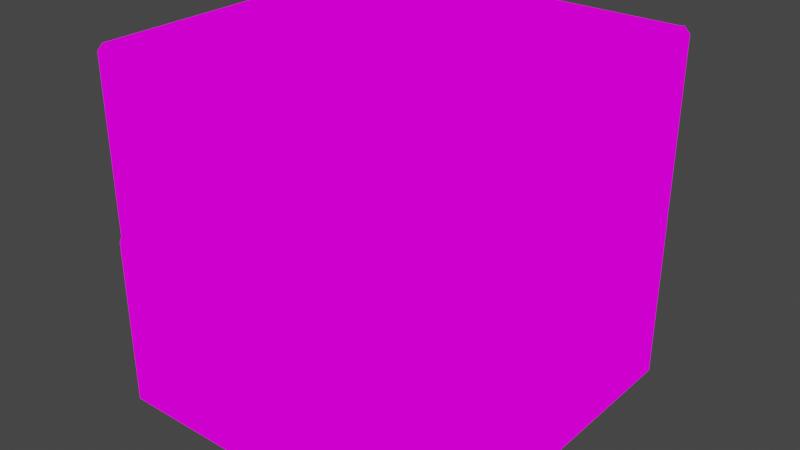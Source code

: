 # Source: cyberDiceIBreakOpen.blend  (saved by Blender 3.1.7; exported with 4.5.12 LTS)
import bpy
from mathutils import Matrix  # noqa: F401  (used for matrix-valued properties, if any)

bpy.ops.wm.read_factory_settings(use_empty=True)
scene = bpy.context.scene
scene.name = 'Scene'

# ---- collections
col_collection = bpy.data.collections.new('Collection'); scene.collection.children.link(col_collection)

# ---- images (referenced by path relative to the original .blend; pixels are not part of the script)
import os
ASSET_DIR = os.environ.get("B2B_ASSET_DIR", "")  # directory of the original .blend (textures are referenced by path, not embedded)
HERE = os.path.dirname(os.path.abspath(__file__))  # packed textures are extracted next to this script under _unpacked/

def load_image(name, relpath, width, height, colorspace="sRGB"):
    """Load a texture the original file referenced (path relative to the .blend, or extracted next to this script)."""
    p = next((c for c in (os.path.join(HERE, relpath), os.path.join(ASSET_DIR, relpath)) if relpath and os.path.exists(c)), "")
    if p:
        img = bpy.data.images.load(p, check_existing=True)
        img.name = name
    else:  # same state as the original file: an image datablock whose file is absent (Cycles renders it pink)
        img = bpy.data.images.new(name, width, height)
        img.source = "FILE"
        img.filepath = "//" + (relpath or name)
    img.colorspace_settings.name = colorspace
    return img
img_cyberdicetex1_png = load_image('cyberDiceTex1.png', 'cyberDiceTex1.png', 1024, 1024, 'sRGB')

# ---- materials (node trees are filled in below, after node groups)
mat_cyberdicetex1 = bpy.data.materials.new('cyberDiceTex1')
mat_cyberdicetex1.alpha_threshold = 0.0
mat_cyberdicetex1.use_transparent_shadow = False
mat_cyberdicetex1.line_color = (0.0, 0.0, 0.0, 1.0)

# ---- material node trees
mat_cyberdicetex1.use_nodes = True; mat_cyberdicetex1.node_tree.nodes.clear()
_N = mat_cyberdicetex1.node_tree.nodes; _L = mat_cyberdicetex1.node_tree.links
n0 = _N.new('ShaderNodeOutputMaterial'); n0.name = 'Material Output'; n0.location = (400, 0)
n1 = _N.new('ShaderNodeLightPath'); n1.name = 'Light Path'; n1.location = (0, 250)
n2 = _N.new('ShaderNodeBsdfTransparent'); n2.name = 'Transparent BSDF'; n2.location = (-200, -100)
n3 = _N.new('ShaderNodeEmission'); n3.name = 'Emission'; n3.location = (-200, -200)
n4 = _N.new('ShaderNodeMixShader'); n4.name = 'Mix Shader'; n4.location = (200, 0)
n5 = _N.new('ShaderNodeMixShader'); n5.name = 'Mix Shader.001'; n5.location = (0, -100)
n6 = _N.new('ShaderNodeTexImage'); n6.name = 'Image Texture'; n6.location = (-500, 100)
n6.image = img_cyberdicetex1_png
n6.interpolation = 'Closest'
_L.new(n6.outputs[0], n3.inputs[0])
_L.new(n6.outputs[1], n5.inputs[0])
_L.new(n2.outputs[0], n5.inputs[1])
_L.new(n2.outputs[0], n4.inputs[1])
_L.new(n3.outputs[0], n5.inputs[2])
_L.new(n5.outputs[0], n4.inputs[2])
_L.new(n1.outputs[0], n4.inputs[0])
_L.new(n4.outputs[0], n0.inputs[0])
n0.is_active_output = True

# ---- world
world_world = bpy.data.worlds.new('World'); scene.world = world_world
world_world.use_nodes = True; world_world.node_tree.nodes.clear()
_N = world_world.node_tree.nodes; _L = world_world.node_tree.links
n0 = _N.new('ShaderNodeOutputWorld'); n0.name = 'World Output'; n0.location = (300, 300)
n1 = _N.new('ShaderNodeBackground'); n1.name = 'Background'; n1.location = (10, 300)
n1.inputs[0].default_value = (0.05088, 0.05088, 0.05088, 1.0)
_L.new(n1.outputs[0], n0.inputs[0])
n0.is_active_output = True
world_world.color = (0.05088, 0.05088, 0.05088)
world_world.use_sun_shadow = False
world_world.sun_shadow_jitter_overblur = 0.0

# ---- meshes
me_cube_cell_008 = bpy.data.meshes.new('Cube_cell.008')
me_cube_cell_008.from_pydata([(0.685, -0.3745, -0.534), (0.6847, -0.3748, -0.4178), (-0.3129, 0.5913, 0.4312), (-0.3129, -0.3746, -0.5461), (-0.3129, -0.3745, -0.5516), (0.6775, -0.3672, 0.4646), (0.67, -0.3746, 0.4646), (-0.2794, -0.3744, 0.4646), (-0.3129, -0.3744, 0.4312), (-0.2967, 0.6075, -0.5508), (-0.3129, 0.5913, -0.5511), (-0.2965, 0.6077, 0.4312), (-0.2801, 0.5913, 0.4639), (0.6775, -0.3672, 0.4646), (-0.2801, 0.5913, 0.4639), (0.67, -0.3746, 0.4646), (-0.2794, -0.3744, 0.4646), (-0.3129, -0.3746, -0.5461), (-0.3129, -0.3744, 0.4312), (-0.2967, 0.6075, -0.5508), (-0.2965, 0.6077, 0.4312), (-0.3129, 0.5913, -0.5511), (-0.3129, -0.3745, -0.5516)], [], [(0, 1, 17, 22), (13, 1, 0), (1, 13, 6), (20, 14, 13, 0, 19), (19, 0, 22, 10), (4, 3, 18, 2, 21), (5, 12, 16, 15), (11, 2, 12), (2, 11, 9, 21), (12, 2, 18, 16), (17, 1, 6, 7, 8)])
_k = set([(3, 4), (3, 18), (4, 21), (5, 12), (5, 15), (6, 7), (6, 13), (7, 8), (8, 17), (9, 11), (9, 21), (10, 19), (10, 22), (11, 12), (13, 14), (14, 20), (15, 16), (16, 18), (17, 22), (19, 20)])
me_cube_cell_008.attributes.new('sharp_edge', 'BOOLEAN', 'EDGE').data.foreach_set('value', [ (min(e.vertices), max(e.vertices)) in _k for e in me_cube_cell_008.edges])
_uv = me_cube_cell_008.uv_layers.new(name='UVMap')
_uv.uv.foreach_set('vector', [1.0, 0.0, 1.0, 1.0, 0.04759, 0.04759, 0.04758, 0.0, 1.0, 0.05413, 1.0, 1.0, 0.0, 0.0, 1.0, 1.0, 0.05413, 0.05413, 1.0, 0.05363, 0.5203, 0.2301, 0.4782, 0.2294, 0.521, 0.2295, 0.521, 0.2737, 0.4775, 0.2302, 0.4775, 0.2272, 0.521, 0.2272, 0.521, 0.2715, 0.4782, 0.2287, 0.8371, 0.7544, 0.8371, 0.7557, 0.8372, 0.9909, 0.9906, 0.9909, 0.9906, 0.7545, 0.1586, 0.7599, 0.00628, 0.9903, 0.00628, 0.7581, 0.1574, 0.7581, 0.9959, 0.9909, 0.9959, 0.9909, 0.9907, 0.9988, 0.9906, 0.9909, 0.9932, 0.9909, 0.9932, 0.7545, 0.9906, 0.7545, 0.006172, 0.9905, 0.0009589, 0.9905, 0.0009589, 0.7581, 0.00628, 0.7581, 0.521, 0.2294, 0.521, 0.2737, 0.477, 0.2297, 0.5198, 0.2297, 0.4785, 0.2294])
me_cube_cell_008.materials.append(mat_cyberdicetex1)
me_cube_cell_008.use_remesh_fix_poles = True
me_cube_cell_008.use_remesh_preserve_attributes = False
me_cube_cell_008.update()
me_cube_cell_009 = bpy.data.meshes.new('Cube_cell.009')
me_cube_cell_009.from_pydata([(0.9667, 0.1771, 0.3998), (-0.0002805, -0.8218, -0.5661), (-0.9665, 0.1771, 0.3998), (0.9826, 0.1612, 0.3998), (0.9911, 0.1527, -0.5824), (-0.9665, 0.1771, -0.5823), (-0.9825, 0.1611, -0.582), (0.9667, 0.1771, -0.5828), (0.9667, 0.146, 0.4309), (-0.008758, -0.8131, 0.4333), (-0.9665, 0.1447, 0.4322), (-0.9826, 0.1609, 0.3998), (-0.008758, -0.8131, 0.4333), (-0.9665, 0.1447, 0.4322), (-0.9665, 0.1771, -0.5823), (0.9667, 0.1771, -0.5828), (0.9826, 0.1612, 0.3998), (0.9667, 0.146, 0.4309), (0.9911, 0.1527, -0.5824), (-0.9825, 0.1611, -0.582), (-0.9826, 0.1609, 0.3998)], [], [(19, 1, 12, 10, 20), (15, 18, 1, 19, 5), (9, 17, 13), (16, 0, 17), (13, 2, 11), (0, 16, 4, 7), (11, 2, 14, 6), (17, 0, 2, 13), (14, 2, 0, 7), (12, 1, 18, 3, 8)])
_k = set([(3, 8), (3, 18), (4, 7), (4, 16), (5, 15), (5, 19), (6, 11), (6, 14), (7, 14), (8, 12), (9, 13), (9, 17), (10, 12), (10, 20), (11, 13), (15, 18), (16, 17), (19, 20)])
me_cube_cell_009.attributes.new('sharp_edge', 'BOOLEAN', 'EDGE').data.foreach_set('value', [ (min(e.vertices), max(e.vertices)) in _k for e in me_cube_cell_009.edges])
_uv = me_cube_cell_009.uv_layers.new(name='UVMap')
_uv.uv.foreach_set('vector', [0.5198, 0.2482, 0.5198, 0.2853, 0.4821, 0.2476, 0.5186, 0.2476, 0.4834, 0.2482, 0.5185, 0.2831, 0.5176, 0.2831, 0.4802, 0.2457, 0.5173, 0.2457, 0.5179, 0.2463, 0.1587, 0.7603, 0.3135, 0.9905, 0.006453, 0.9905, 0.3165, 0.9947, 0.3139, 0.9985, 0.3189, 0.991, 0.9908, 0.9987, 0.9959, 0.9909, 0.9959, 0.9909, 0.3203, 0.4827, 0.3177, 0.4827, 0.3164, 0.2462, 0.3203, 0.2461, 0.9933, 0.9909, 0.9959, 0.9909, 0.9959, 0.7545, 0.9934, 0.7546, 0.3139, 0.991, 0.3139, 0.9985, 0.00628, 0.9985, 0.006453, 0.9905, 0.6532, 0.2457, 0.6532, 0.4816, 0.3468, 0.4816, 0.3468, 0.2456, 0.4821, 0.2457, 0.5198, 0.2457, 0.5198, 0.2831, 0.4833, 0.2463, 0.5185, 0.2821])
me_cube_cell_009.materials.append(mat_cyberdicetex1)
me_cube_cell_009.use_remesh_fix_poles = True
me_cube_cell_009.use_remesh_preserve_attributes = False
me_cube_cell_009.update()
me_cube_cell_001 = bpy.data.meshes.new('Cube_cell.001')
me_cube_cell_001.from_pydata([(0.1189, 0.5883, 0.6282), (1.086, -0.3768, -0.3709), (-0.8471, -0.3768, -0.3709), (-0.8471, -0.4102, -0.3375), (-0.8805, -0.3768, -0.3375), (-0.8805, -0.3768, 0.6109), (-0.8636, -0.3937, 0.6111), (-0.8805, 0.5891, 0.6111), (-0.8805, 0.5892, 0.5859), (1.091, 0.5888, -0.3664), (1.111, 0.5887, -0.3464), (-0.8805, 0.5885, -0.3375), (1.086, 0.5888, -0.3709), (-0.8471, 0.5885, -0.3709), (0.1191, -0.4102, 0.6114), (-0.8471, -0.4102, 0.6109), (0.7558, -0.4102, -0.01471), (1.102, -0.3768, -0.3547), (1.099, -0.3831, -0.3516), (1.086, -0.4083, -0.3394), (1.091, 0.5888, -0.3664), (1.086, 0.5888, -0.3709), (-0.8805, -0.3768, 0.6109), (-0.8636, -0.3937, 0.6111), (-0.8805, 0.5891, 0.6111), (-0.8805, 0.5892, 0.5859), (-0.8805, 0.5885, -0.3375), (-0.8471, 0.5885, -0.3709), (-0.8471, -0.4102, 0.6109), (0.7558, -0.4102, -0.01471), (1.086, -0.4083, -0.3394), (1.111, 0.5887, -0.3464), (1.102, -0.3768, -0.3547), (1.099, -0.3831, -0.3516), (0.1191, -0.4102, 0.6114)], [], [(23, 0, 24, 22), (0, 31, 20, 25, 24), (25, 20, 21, 27, 26), (0, 23, 28, 34), (19, 18, 29), (1, 2, 13, 12), (4, 5, 7, 8, 11), (15, 3, 30, 16, 14), (1, 32, 33, 30), (2, 3, 4), (2, 4, 11, 13), (6, 5, 4, 3, 15), (2, 1, 30, 3), (1, 12, 9, 10, 32), (17, 31, 0, 34, 29, 18)])
_k = set([(5, 6), (5, 7), (6, 15), (7, 8), (8, 11), (9, 10), (9, 12), (10, 32), (11, 13), (12, 13), (14, 15), (14, 16), (16, 30), (17, 18), (17, 31), (18, 19), (19, 29), (20, 21), (20, 31), (21, 27), (22, 23), (22, 24), (23, 28), (24, 25), (25, 26), (26, 27), (28, 34), (29, 34), (30, 33), (32, 33)])
me_cube_cell_001.attributes.new('sharp_edge', 'BOOLEAN', 'EDGE').data.foreach_set('value', [ (min(e.vertices), max(e.vertices)) in _k for e in me_cube_cell_001.edges])
_uv = me_cube_cell_001.uv_layers.new(name='UVMap')
_uv.uv.foreach_set('vector', [0.478, 0.2248, 0.5252, 0.2248, 0.5252, 0.2728, 0.4788, 0.2264, 0.4748, 0.2248, 0.5224, 0.2248, 0.5252, 0.2267, 0.5252, 0.274, 0.5228, 0.2728, 0.524, 0.274, 0.4767, 0.2267, 0.4768, 0.2264, 0.5232, 0.2272, 0.524, 0.2288, 0.5252, 0.2248, 0.5252, 0.272, 0.5237, 0.2712, 0.4772, 0.2248, 0.9208, 0.6273, 0.9325, 0.9325, 0.606, 0.606, 0.9911, 0.01596, 0.6835, 0.01596, 0.6835, 0.2482, 0.9911, 0.2482, 0.6835, 0.5256, 0.6835, 0.7539, 0.8369, 0.7539, 0.8369, 0.7479, 0.8368, 0.5256, 0.6535, 0.7559, 0.6535, 0.5276, 0.3448, 0.5276, 0.3973, 0.6053, 0.4991, 0.756, 0.3445, 0.5196, 0.3419, 0.5235, 0.3424, 0.5227, 0.3445, 0.5196, 0.6535, 0.5196, 0.6535, 0.5196, 0.6589, 0.5276, 0.6835, 0.5175, 0.6835, 0.5256, 0.8368, 0.5256, 0.8368, 0.5175, 0.6562, 0.756, 0.6589, 0.7559, 0.6589, 0.5276, 0.6535, 0.5276, 0.6535, 0.7559, 0.6535, 0.5196, 0.3445, 0.5196, 0.3448, 0.5276, 0.6535, 0.5276, 0.9911, 0.01596, 0.9911, 0.2482, 0.9919, 0.2482, 0.995, 0.2482, 0.9937, 0.01596, 0.522, 0.2251, 0.5252, 0.2276, 0.5252, 0.2752, 0.4772, 0.2272, 0.5054, 0.2248, 0.5218, 0.2248])
me_cube_cell_001.materials.append(mat_cyberdicetex1)
me_cube_cell_001.use_remesh_fix_poles = True
me_cube_cell_001.use_remesh_preserve_attributes = False
me_cube_cell_001.update()
me_cube_cell_002 = bpy.data.meshes.new('Cube_cell.002')
me_cube_cell_002.from_pydata([(0.8722, 0.3352, -0.4558), (0.8722, 0.3687, -0.4224), (0.9057, 0.3352, -0.4224), (-0.09567, -0.6304, 0.5433), (-1.094, 0.3352, -0.4224), (-1.061, 0.3687, -0.4224), (-1.061, 0.3352, -0.4558), (-1.061, 0.3687, 0.526), (-1.078, 0.3519, 0.5263), (0.8891, 0.3518, 0.5269), (0.8722, 0.3687, 0.5266), (0.8969, 0.344, 0.5262), (0.9057, 0.3352, 0.5093), (0.9057, -0.1394, 0.05176), (0.9057, -0.6132, -0.4224), (0.8969, -0.6305, -0.4311), (-1.061, -0.63, -0.4558), (0.8722, -0.6305, -0.4558), (-1.094, -0.63, -0.4224), (-1.094, -0.63, 0.5266), (-1.094, 0.3352, 0.526), (-1.061, 0.3687, 0.526), (-1.078, 0.3519, 0.5263), (0.8722, 0.3687, 0.5266), (0.8891, 0.3518, 0.5269), (0.8969, 0.344, 0.5262), (0.9057, 0.3352, 0.5093), (0.9057, -0.1394, 0.05176), (0.9057, -0.6132, -0.4224), (0.8969, -0.6305, -0.4311), (0.8722, -0.6305, -0.4558), (-1.094, 0.3352, 0.526), (-1.094, -0.63, 0.5266), (-1.061, -0.63, -0.4558), (-1.094, -0.63, -0.4224)], [], [(7, 22, 3, 24, 23), (24, 3, 25), (26, 25, 3, 27), (29, 28, 27, 3), (31, 32, 3, 22), (33, 6, 0, 30), (4, 34, 19, 20), (2, 12, 13, 14), (0, 1, 2), (4, 5, 6), (4, 6, 33, 34), (0, 6, 5, 1), (2, 1, 10, 9, 11, 12), (8, 21, 5, 4, 20), (30, 0, 2, 14, 15), (1, 5, 21, 10), (3, 32, 18, 16, 17, 29)])
_k = set([(7, 22), (7, 23), (8, 20), (8, 21), (9, 10), (9, 11), (10, 21), (11, 12), (12, 13), (13, 14), (14, 15), (15, 30), (16, 17), (16, 18), (17, 29), (18, 32), (19, 20), (19, 34), (22, 31), (23, 24), (24, 25), (25, 26), (26, 27), (27, 28), (28, 29), (30, 33), (31, 32), (33, 34)])
me_cube_cell_002.attributes.new('sharp_edge', 'BOOLEAN', 'EDGE').data.foreach_set('value', [ (min(e.vertices), max(e.vertices)) in _k for e in me_cube_cell_002.edges])
_uv = me_cube_cell_002.uv_layers.new(name='UVMap')
_uv.uv.foreach_set('vector', [0.4857, 0.2414, 0.4857, 0.2409, 0.5164, 0.2409, 0.5164, 0.2716, 0.5159, 0.2716, 0.5143, 0.2716, 0.4836, 0.2409, 0.5146, 0.2409, 0.4862, 0.242, 0.4854, 0.2409, 0.5164, 0.2409, 0.5164, 0.2722, 0.5146, 0.2409, 0.5149, 0.242, 0.5148, 0.2722, 0.4836, 0.2409, 0.5154, 0.2711, 0.4851, 0.2409, 0.5164, 0.2409, 0.5164, 0.2717, 0.6835, 0.2488, 0.6835, 0.481, 0.9911, 0.481, 0.9911, 0.2487, 0.9906, 0.5256, 0.8372, 0.5256, 0.8372, 0.754, 0.9906, 0.7539, 0.315, 0.01733, 0.315, 0.2416, 0.2395, 0.1315, 0.1643, 0.01733, 0.9911, 0.481, 0.9911, 0.4891, 0.9965, 0.481, 0.9906, 0.5256, 0.9959, 0.5256, 0.9906, 0.5175, 0.9906, 0.5256, 0.9906, 0.5175, 0.8372, 0.5175, 0.8372, 0.5256, 0.9911, 0.481, 0.6835, 0.481, 0.6835, 0.4891, 0.9911, 0.4891, 0.315, 0.01733, 0.3203, 0.01733, 0.3203, 0.2458, 0.3176, 0.2458, 0.3164, 0.2457, 0.315, 0.2416, 0.9932, 0.754, 0.9959, 0.7539, 0.9959, 0.5256, 0.9906, 0.5256, 0.9906, 0.7539, 0.9911, 0.2487, 0.9911, 0.481, 0.9965, 0.481, 0.9965, 0.2529, 0.9951, 0.2487, 0.3468, 0.0173, 0.6532, 0.0173, 0.6532, 0.2451, 0.3468, 0.2452, 0.4836, 0.2409, 0.5149, 0.2409, 0.5148, 0.2711, 0.5159, 0.2716, 0.4854, 0.2417, 0.4854, 0.2409])
me_cube_cell_002.materials.append(mat_cyberdicetex1)
me_cube_cell_002.use_remesh_fix_poles = True
me_cube_cell_002.use_remesh_preserve_attributes = False
me_cube_cell_002.update()
me_cube_cell_003 = bpy.data.meshes.new('Cube_cell.003')
me_cube_cell_003.from_pydata([(0.3669, 0.932, 0.3689), (0.3335, -1.001, 0.4024), (-0.6321, -0.03454, -0.5963), (-0.6327, -0.03506, -0.563), (0.3591, 0.9398, -0.6134), (0.3508, 0.9481, 0.3689), (0.3335, 0.9315, 0.4024), (-0.6323, -1.001, 0.4024), (-0.649, -0.03488, 0.4024), (-0.6318, -1.017, 0.3864), (0.3669, 0.457, -1.088), (0.3335, -1.017, 0.3864), (0.3669, -0.9996, 0.3689), (0.3669, 0.932, -0.6285), (-0.6323, -1.001, 0.4024), (-0.649, -0.03488, 0.4024), (0.3508, 0.9481, 0.3689), (0.3335, 0.9315, 0.4024), (0.3591, 0.9398, -0.6134), (0.3669, 0.932, -0.6285), (-0.6318, -1.017, 0.3864), (0.3335, -1.017, 0.3864), (0.3669, 0.457, -1.088), (0.3669, -0.9996, 0.3689)], [], [(15, 3, 20, 7), (2, 3, 15), (3, 2, 20), (2, 15, 6, 16, 18), (18, 19, 22, 2), (14, 1, 17, 8), (13, 0, 23, 10), (0, 5, 17), (23, 1, 21), (5, 0, 13, 4), (21, 1, 14, 9), (23, 0, 17, 1), (12, 11, 20, 2, 22)])
_k = set([(4, 5), (4, 13), (5, 17), (6, 15), (6, 16), (7, 15), (7, 20), (8, 14), (8, 17), (9, 14), (9, 21), (10, 13), (10, 23), (11, 12), (11, 20), (12, 22), (16, 18), (18, 19), (19, 22), (21, 23)])
me_cube_cell_003.attributes.new('sharp_edge', 'BOOLEAN', 'EDGE').data.foreach_set('value', [ (min(e.vertices), max(e.vertices)) in _k for e in me_cube_cell_003.edges])
_uv = me_cube_cell_003.uv_layers.new(name='UVMap')
_uv.uv.foreach_set('vector', [0.456, 0.3888, 0.4191, 0.3519, 0.4554, 0.3519, 0.456, 0.353, 0.0, 0.0, 1.0, 0.0, 0.9527, 0.9527, 0.0, 0.0, 1.0, 0.0, 0.9358, 0.9358, 0.4191, 0.3519, 0.4561, 0.3519, 0.456, 0.3877, 0.4573, 0.3876, 0.4212, 0.3519, 0.4579, 0.3886, 0.4567, 0.3877, 0.4209, 0.3519, 0.4579, 0.3519, 0.1602, 0.5254, 0.3139, 0.5254, 0.3139, 0.9904, 0.1576, 0.7579, 0.315, 0.2426, 0.315, 0.4827, 0.008072, 0.4827, 0.2395, 0.132, 0.3193, 0.9905, 0.3167, 0.9943, 0.3193, 0.9905, 0.3193, 0.5254, 0.3193, 0.5254, 0.3167, 0.5216, 0.3175, 0.4827, 0.315, 0.4827, 0.315, 0.2426, 0.3162, 0.2462, 0.3139, 0.5216, 0.3139, 0.5254, 0.1602, 0.5254, 0.1603, 0.5216, 0.3193, 0.5258, 0.3193, 0.9905, 0.3139, 0.9904, 0.3139, 0.5254, 0.4559, 0.3538, 0.4563, 0.355, 0.4554, 0.3883, 0.4191, 0.3519, 0.4561, 0.3519])
me_cube_cell_003.materials.append(mat_cyberdicetex1)
me_cube_cell_003.use_remesh_fix_poles = True
me_cube_cell_003.use_remesh_preserve_attributes = False
me_cube_cell_003.update()
me_cube_cell_004 = bpy.data.meshes.new('Cube_cell.004')
me_cube_cell_004.from_pydata([(0.6847, 0.4504, -0.4493), (0.6841, 0.4505, -0.5319), (-0.3133, -0.515, 0.4339), (-0.3133, -0.515, -0.5484), (-0.2969, -0.5313, -0.5481), (-0.3133, 0.4509, -0.5486), (-0.2969, -0.5314, -0.5429), (-0.2974, -0.5308, 0.4339), (-0.3133, 0.4505, 0.4339), (-0.2798, 0.4505, 0.4673), (0.6684, 0.4503, 0.4673), (0.6685, 0.4353, 0.4673), (-0.2816, -0.515, 0.4655), (-0.3133, -0.515, -0.5484), (-0.3133, 0.4509, -0.5486), (-0.2969, -0.5313, -0.5481), (-0.2969, -0.5314, -0.5429), (-0.2974, -0.5308, 0.4339), (0.6685, 0.4353, 0.4673), (-0.2816, -0.515, 0.4655), (-0.3133, 0.4505, 0.4339), (-0.2798, 0.4505, 0.4673), (0.6684, 0.4503, 0.4673)], [], [(14, 1, 15, 3), (15, 1, 0, 16), (19, 17, 16, 0, 18), (0, 1, 22), (0, 22, 18), (5, 13, 2, 20), (11, 10, 21, 12), (2, 7, 12), (7, 2, 13, 4, 6), (12, 21, 20, 2), (1, 14, 8, 9, 22)])
_k = set([(3, 14), (3, 15), (4, 6), (4, 13), (5, 13), (5, 20), (6, 7), (7, 12), (8, 9), (8, 14), (9, 22), (10, 11), (10, 21), (11, 12), (15, 16), (16, 17), (17, 19), (18, 19), (18, 22), (20, 21)])
me_cube_cell_004.attributes.new('sharp_edge', 'BOOLEAN', 'EDGE').data.foreach_set('value', [ (min(e.vertices), max(e.vertices)) in _k for e in me_cube_cell_004.edges])
_uv = me_cube_cell_004.uv_layers.new(name='UVMap')
_uv.uv.foreach_set('vector', [0.4801, 0.2425, 0.5239, 0.2425, 0.5239, 0.2856, 0.5225, 0.2849, 0.9369, 0.9369, 0.0, 0.0, 1.0, 0.0, 1.0, 0.937, 0.5228, 0.245, 0.521, 0.2435, 0.521, 0.2856, 0.5239, 0.2885, 0.4803, 0.2449, 1.0, 0.0, 1.0, 1.0, 0.05218, 0.0, 1.0, 1.0, 0.05218, 0.05218, 1.0, 0.05199, 0.8369, 0.7544, 0.6835, 0.7545, 0.6835, 0.9909, 0.8369, 0.9909, 0.1572, 0.754, 0.1572, 0.7576, 0.00628, 0.7577, 0.00628, 0.5259, 0.6589, 0.9929, 0.6589, 0.9929, 0.6538, 1.001, 0.6563, 0.9929, 0.6589, 0.9929, 0.6589, 0.7565, 0.6563, 0.7566, 0.6563, 0.7578, 0.00628, 0.5259, 0.00628, 0.7577, 0.0009589, 0.7577, 0.0009589, 0.5254, 0.5239, 0.2425, 0.5239, 0.2863, 0.4838, 0.2461, 0.4838, 0.2447, 0.4802, 0.2425])
me_cube_cell_004.materials.append(mat_cyberdicetex1)
me_cube_cell_004.use_remesh_fix_poles = True
me_cube_cell_004.use_remesh_preserve_attributes = False
me_cube_cell_004.update()
me_cube_cell_005 = bpy.data.meshes.new('Cube_cell.005')
me_cube_cell_005.from_pydata([(-0.7027, 0.6656, 0.1058), (0.2624, -0.3324, 1.072), (0.2958, -0.299, -0.861), (0.2624, -0.3166, 1.088), (0.2958, -0.299, 1.07), (0.2958, 1.157, -0.3856), (-0.7031, -0.3166, 1.088), (-0.7031, -0.3324, 1.072), (-0.7034, -0.3324, 0.08929), (0.2958, 0.6813, -0.861), (0.2885, 0.6668, -0.8683), (0.2735, -0.3108, -0.8715), (0.2796, -0.299, -0.8772), (0.2624, -0.3324, -0.8609), (0.2624, -0.3166, 1.088), (0.2958, -0.299, 1.07), (0.2735, -0.3108, -0.8715), (0.2624, -0.3324, -0.8609), (0.2958, 1.157, -0.3856), (-0.7031, -0.3166, 1.088), (-0.7031, -0.3324, 1.072), (0.2885, 0.6668, -0.8683), (0.2796, -0.299, -0.8772), (0.2958, 0.6813, -0.861), (-0.7034, -0.3324, 0.08929)], [], [(0, 24, 20, 19), (0, 5, 9, 21), (0, 21, 22, 16), (17, 24, 0, 16), (13, 1, 7, 8), (15, 2, 23, 18), (14, 1, 15), (12, 2, 13, 11), (13, 2, 15, 1), (1, 14, 6, 7), (2, 12, 10, 23), (5, 0, 19, 3, 4)])
_k = set([(3, 4), (3, 19), (4, 5), (5, 9), (6, 7), (6, 14), (7, 8), (8, 13), (9, 21), (10, 12), (10, 23), (11, 12), (11, 13), (14, 15), (15, 18), (16, 17), (16, 22), (17, 24), (18, 23), (19, 20), (20, 24), (21, 22)])
me_cube_cell_005.attributes.new('sharp_edge', 'BOOLEAN', 'EDGE').data.foreach_set('value', [ (min(e.vertices), max(e.vertices)) in _k for e in me_cube_cell_005.edges])
_uv = me_cube_cell_005.uv_layers.new(name='UVMap')
_uv.uv.foreach_set('vector', [0.5444, 0.3577, 0.5845, 0.3577, 0.5845, 0.3966, 0.5839, 0.3972, 0.5866, 0.3577, 0.5866, 0.3979, 0.5476, 0.3589, 0.5467, 0.3577, 0.5866, 0.3999, 0.5467, 0.36, 0.5858, 0.3604, 0.5866, 0.3606, 0.5477, 0.3597, 0.5866, 0.3597, 0.5866, 0.3999, 0.5473, 0.3606, 0.3445, 0.5277, 0.3445, 0.9929, 0.4988, 0.9929, 0.4989, 0.7564, 0.007835, 0.4822, 0.007835, 0.01733, 0.1636, 0.01733, 0.2391, 0.1318, 0.3165, 0.5212, 0.3139, 0.5174, 0.319, 0.525, 0.3418, 0.5237, 0.3392, 0.5276, 0.3445, 0.5196, 0.3427, 0.5223, 0.3445, 0.5276, 0.3392, 0.5276, 0.3394, 0.9929, 0.3445, 0.9929, 0.3139, 0.5174, 0.3139, 0.5212, 0.1603, 0.5212, 0.1603, 0.5174, 0.9965, 0.01596, 0.9939, 0.01596, 0.9953, 0.2483, 0.9965, 0.2518, 0.5464, 0.3577, 0.5866, 0.3577, 0.5866, 0.3972, 0.5495, 0.3611, 0.5487, 0.3597])
me_cube_cell_005.materials.append(mat_cyberdicetex1)
me_cube_cell_005.use_remesh_fix_poles = True
me_cube_cell_005.use_remesh_preserve_attributes = False
me_cube_cell_005.update()
me_cube_cell_006 = bpy.data.meshes.new('Cube_cell.006')
me_cube_cell_006.from_pydata([(0.4431, 0.8074, -0.6201), (-0.522, -0.1902, 0.3452), (0.4431, -0.1902, 0.3452), (0.4431, -0.1737, 0.3617), (0.4432, -0.1902, -0.6373), (0.4425, -0.1567, 0.3787), (0.4266, 0.7909, 0.3787), (-0.5378, -0.1744, 0.3452), (-0.522, -0.1586, 0.3768), (-0.5379, -0.1742, -0.637), (-0.522, -0.1902, -0.6373), (0.4431, -0.1737, 0.3617), (0.4425, -0.1567, 0.3787), (0.4266, 0.7909, 0.3787), (-0.522, -0.1586, 0.3768), (-0.5378, -0.1744, 0.3452), (0.4432, -0.1902, -0.6373), (-0.522, -0.1902, -0.6373), (0.4431, -0.1902, 0.3452), (-0.5379, -0.1742, -0.637)], [], [(0, 11, 2, 16), (13, 12, 11, 0), (16, 17, 19, 0), (4, 18, 1, 10), (14, 5, 6), (1, 14, 15), (10, 1, 15, 9), (14, 1, 18, 3, 5), (0, 19, 7, 8, 13)])
_k = set([(2, 11), (2, 16), (3, 5), (3, 18), (4, 10), (4, 18), (5, 6), (6, 14), (7, 8), (7, 19), (8, 13), (9, 10), (9, 15), (11, 12), (12, 13), (14, 15), (16, 17), (17, 19)])
me_cube_cell_006.attributes.new('sharp_edge', 'BOOLEAN', 'EDGE').data.foreach_set('value', [ (min(e.vertices), max(e.vertices)) in _k for e in me_cube_cell_006.edges])
_uv = me_cube_cell_006.uv_layers.new(name='UVMap')
_uv.uv.foreach_set('vector', [0.5192, 0.2308, 0.5192, 0.2667, 0.518, 0.2661, 0.4827, 0.2308, 0.5173, 0.2308, 0.5173, 0.2661, 0.5167, 0.2667, 0.4808, 0.2308, 1.0, 0.9521, 0.07792, 0.03046, 0.06268, 0.0, 1.0, 0.0, 0.4992, 0.7565, 0.4992, 0.9929, 0.6535, 0.9929, 0.6535, 0.7565, 0.006577, 0.5254, 0.1598, 0.5254, 0.1573, 0.7534, 0.6589, 0.9929, 0.6538, 1.001, 0.6589, 0.9929, 0.6535, 0.7565, 0.6535, 0.9929, 0.656, 0.9929, 0.6561, 0.7565, 0.00628, 0.525, 0.00628, 0.5174, 0.1599, 0.5174, 0.1599, 0.5213, 0.1598, 0.5254, 0.5192, 0.2692, 0.4832, 0.2332, 0.5167, 0.2637, 0.516, 0.2642, 0.5192, 0.2327])
me_cube_cell_006.materials.append(mat_cyberdicetex1)
me_cube_cell_006.use_remesh_fix_poles = True
me_cube_cell_006.use_remesh_preserve_attributes = False
me_cube_cell_006.update()

# ---- objects
ob_cube_cell = bpy.data.objects.new('Cube_cell', me_cube_cell_008)
ob_cube_cell_001 = bpy.data.objects.new('Cube_cell.001', me_cube_cell_009)
ob_cube_cell_002 = bpy.data.objects.new('Cube_cell.002', me_cube_cell_001)
ob_cube_cell_003 = bpy.data.objects.new('Cube_cell.003', me_cube_cell_002)
ob_cube_cell_004 = bpy.data.objects.new('Cube_cell.004', me_cube_cell_003)
ob_cube_cell_005 = bpy.data.objects.new('Cube_cell.005', me_cube_cell_004)
ob_cube_cell_006 = bpy.data.objects.new('Cube_cell.006', me_cube_cell_005)
ob_cube_cell_007 = bpy.data.objects.new('Cube_cell.007', me_cube_cell_006)

# ---- transforms, parenting, visibility, modifiers, constraints
ob_cube_cell.location = (-0.6871, 0.3753, 0.5354)
ob_cube_cell_001.location = (-8.881e-05, 0.814, 0.5667)
ob_cube_cell_002.location = (-0.1195, -0.6151, -0.6291)
ob_cube_cell_003.location = (0.09434, 0.6218, -0.5442)
ob_cube_cell_004.location = (0.628, 0.03455, 0.5976)
ob_cube_cell_005.location = (-0.6853, -0.4516, 0.5327)
ob_cube_cell_006.location = (0.7172, -0.6676, -0.1056)
ob_cube_cell_007.location = (-0.4446, -0.8222, 0.6213)

# ---- collection membership
col_collection.objects.link(ob_cube_cell)
col_collection.objects.link(ob_cube_cell_001)
col_collection.objects.link(ob_cube_cell_002)
col_collection.objects.link(ob_cube_cell_003)
col_collection.objects.link(ob_cube_cell_004)
col_collection.objects.link(ob_cube_cell_005)
col_collection.objects.link(ob_cube_cell_006)
col_collection.objects.link(ob_cube_cell_007)

# ---- scene / render settings (as saved in the file)
scene.frame_start = 1; scene.frame_end = 250; scene.frame_set(1)
scene.render.engine = 'BLENDER_EEVEE_NEXT'
scene.cycles.sampling_pattern = 'TABULATED_SOBOL'
scene.cycles.use_light_tree = False
scene.view_settings.view_transform = 'Filmic'
bpy.context.view_layer.update()

# ---- added for rendering (the .blend has no active camera): camera
cam_auto = bpy.data.cameras.new('AutoCamera')
cam_auto.lens = 50.0
cam_auto.sensor_width = 36.0
cam_auto.clip_end = 1000.0
ob_auto_camera = bpy.data.objects.new('AutoCamera', cam_auto)
scene.collection.objects.link(ob_auto_camera)
ob_auto_camera.location = (3.22737, -3.88211, 2.57667)
ob_auto_camera.rotation_euler = (1.09748, -7.21219e-08, 0.694738)
scene.camera = ob_auto_camera
bpy.context.view_layer.update()

